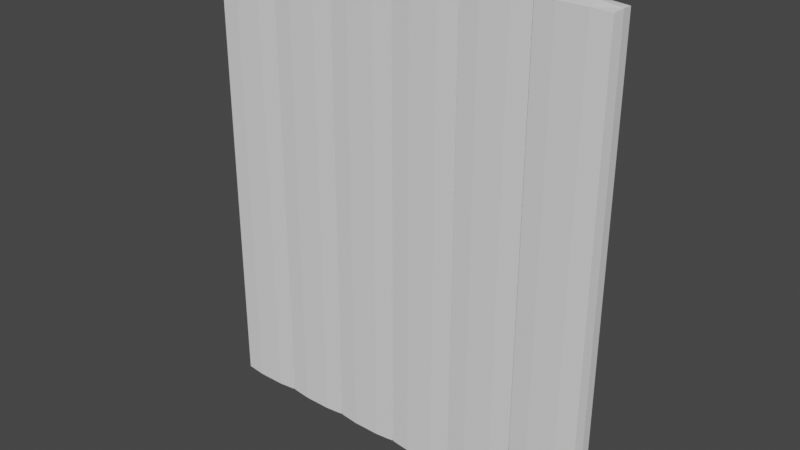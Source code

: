 # Source: Tropic_Isle.blend  (saved by Blender 3.4.6; exported with 4.5.12 LTS)
import bpy
from mathutils import Matrix  # noqa: F401  (used for matrix-valued properties, if any)

bpy.ops.wm.read_factory_settings(use_empty=True)
scene = bpy.context.scene
scene.name = 'Scene'

# ---- collections
col_collection = bpy.data.collections.new('Collection'); scene.collection.children.link(col_collection)

# ---- world
world_world = bpy.data.worlds.new('World'); scene.world = world_world
world_world.use_nodes = True; world_world.node_tree.nodes.clear()
_N = world_world.node_tree.nodes; _L = world_world.node_tree.links
n0 = _N.new('ShaderNodeOutputWorld'); n0.name = 'World Output'; n0.location = (300, 300)
n1 = _N.new('ShaderNodeBackground'); n1.name = 'Background'; n1.location = (10, 300)
n1.inputs[0].default_value = (0.05088, 0.05088, 0.05088, 1.0)
_L.new(n1.outputs[0], n0.inputs[0])
n0.is_active_output = True
world_world.color = (0.05088, 0.05088, 0.05088)
world_world.use_sun_shadow = False
world_world.sun_shadow_jitter_overblur = 0.0

# ---- meshes
me_cube_002 = bpy.data.meshes.new('Cube.002')
me_cube_002.from_pydata([(-1.0, -0.2435, -8.163), (-1.0, -0.2435, 8.163), (-1.0, 0.2435, -8.163), (-1.0, 0.2435, 8.163), (1.0, -0.2435, -8.163), (1.0, -0.2435, 8.163), (1.0, 0.2435, -8.163), (1.0, 0.2435, 8.163), (0.0, 0.2435, -8.163), (0.0, 0.2435, 8.163), (0.0, -0.2435, -8.163), (0.0, -0.2435, 8.163), (-1.0, 0.0, -8.163), (-1.0, 0.0, 8.163), (1.0, 0.0, -8.163), (1.0, 0.0, 8.163), (0.0, 0.0, 8.163), (0.0, 0.0, -8.163), (0.5, 0.2435, 8.163), (0.5, -0.2435, -8.163), (0.5, 0.2435, -8.163), (0.5, -0.2435, 8.163), (0.5, 0.0, 8.163), (0.5, 0.0, -8.163), (-0.5, 0.2435, -8.163), (-0.5, -0.2435, 8.163), (-0.5, 0.2435, 8.163), (-0.5, -0.2435, -8.163), (-0.5, 0.0, -8.163), (-0.5, 0.0, 8.163)], [], [(12, 13, 3, 2), (20, 18, 7, 6), (14, 15, 5, 4), (27, 25, 1, 0), (23, 14, 4, 19), (29, 13, 1, 25), (22, 16, 11, 21), (28, 17, 10, 27), (19, 21, 11, 10), (24, 26, 9, 8), (24, 8, 17, 28), (18, 9, 16, 22), (26, 3, 13, 29), (20, 6, 14, 23), (6, 7, 15, 14), (0, 1, 13, 12), (8, 20, 23, 17), (7, 18, 22, 15), (4, 5, 21, 19), (15, 22, 21, 5), (17, 23, 19, 10), (8, 9, 18, 20), (9, 26, 29, 16), (2, 24, 28, 12), (2, 3, 26, 24), (12, 28, 27, 0), (16, 29, 25, 11), (10, 11, 25, 27)])
_uv = me_cube_002.uv_layers.new(name='UVMap')
_uv.uv.foreach_set('vector', [0.375, 0.125, 0.625, 0.125, 0.625, 0.25, 0.375, 0.25, 0.375, 0.4375, 0.625, 0.4375, 0.625, 0.5, 0.375, 0.5, 0.375, 0.625, 0.625, 0.625, 0.625, 0.75, 0.375, 0.75, 0.375, 0.9375, 0.625, 0.9375, 0.625, 1.0, 0.375, 1.0, 0.3125, 0.625, 0.375, 0.625, 0.375, 0.75, 0.3125, 0.75, 0.8125, 0.625, 0.875, 0.625, 0.875, 0.75, 0.8125, 0.75, 0.6875, 0.625, 0.75, 0.625, 0.75, 0.75, 0.6875, 0.75, 0.1875, 0.625, 0.25, 0.625, 0.25, 0.75, 0.1875, 0.75, 0.375, 0.8125, 0.625, 0.8125, 0.625, 0.875, 0.375, 0.875, 0.375, 0.3125, 0.625, 0.3125, 0.625, 0.375, 0.375, 0.375, 0.1875, 0.5, 0.25, 0.5, 0.25, 0.625, 0.1875, 0.625, 0.6875, 0.5, 0.75, 0.5, 0.75, 0.625, 0.6875, 0.625, 0.8125, 0.5, 0.875, 0.5, 0.875, 0.625, 0.8125, 0.625, 0.3125, 0.5, 0.375, 0.5, 0.375, 0.625, 0.3125, 0.625, 0.375, 0.5, 0.625, 0.5, 0.625, 0.625, 0.375, 0.625, 0.375, 0.0, 0.625, 0.0, 0.625, 0.125, 0.375, 0.125, 0.25, 0.5, 0.3125, 0.5, 0.3125, 0.625, 0.25, 0.625, 0.625, 0.5, 0.6875, 0.5, 0.6875, 0.625, 0.625, 0.625, 0.375, 0.75, 0.625, 0.75, 0.625, 0.8125, 0.375, 0.8125, 0.625, 0.625, 0.6875, 0.625, 0.6875, 0.75, 0.625, 0.75, 0.25, 0.625, 0.3125, 0.625, 0.3125, 0.75, 0.25, 0.75, 0.375, 0.375, 0.625, 0.375, 0.625, 0.4375, 0.375, 0.4375, 0.75, 0.5, 0.8125, 0.5, 0.8125, 0.625, 0.75, 0.625, 0.125, 0.5, 0.1875, 0.5, 0.1875, 0.625, 0.125, 0.625, 0.375, 0.25, 0.625, 0.25, 0.625, 0.3125, 0.375, 0.3125, 0.125, 0.625, 0.1875, 0.625, 0.1875, 0.75, 0.125, 0.75, 0.75, 0.625, 0.8125, 0.625, 0.8125, 0.75, 0.75, 0.75, 0.375, 0.875, 0.625, 0.875, 0.625, 0.9375, 0.375, 0.9375])
me_cube_002.update()

# ---- objects
ob_cube = bpy.data.objects.new('Cube', me_cube_002)

# ---- transforms, parenting, visibility, modifiers, constraints
ob_cube.location = (0.0, 0.0, 0.0)
_m = ob_cube.modifiers.new('Array', 'ARRAY')
_m.count = 6
_m.relative_offset_displace = (1.2, 0.0, 0.0)
_m = ob_cube.modifiers.new('Displace', 'DISPLACE')
_m.strength = 0.6

# ---- collection membership
col_collection.objects.link(ob_cube)

# ---- scene / render settings (as saved in the file)
scene.frame_start = 1; scene.frame_end = 250; scene.frame_set(0)
scene.render.engine = 'BLENDER_EEVEE_NEXT'
scene.cycles.sampling_pattern = 'TABULATED_SOBOL'
scene.cycles.use_light_tree = False
scene.view_settings.view_transform = 'Filmic'
bpy.context.view_layer.update()

# ---- added for rendering (the .blend has no active camera and no usable light): camera, sun
cam_auto = bpy.data.cameras.new('AutoCamera')
cam_auto.lens = 50.0
cam_auto.sensor_width = 36.0
cam_auto.clip_end = 1000.0
ob_auto_camera = bpy.data.objects.new('AutoCamera', cam_auto)
scene.collection.objects.link(ob_auto_camera)
ob_auto_camera.location = (26.1772, -24.2199, 16.1272)
ob_auto_camera.rotation_euler = (1.09748, -7.21219e-08, 0.694738)
scene.camera = ob_auto_camera
light_auto_sun = bpy.data.lights.new('AutoSun', 'SUN')
light_auto_sun.energy = 3.0
light_auto_sun.angle = 0.0523599
ob_auto_sun = bpy.data.objects.new('AutoSun', light_auto_sun)
scene.collection.objects.link(ob_auto_sun)
ob_auto_sun.rotation_euler = (0.872665, 0.174533, 0.523599)
bpy.context.view_layer.update()
